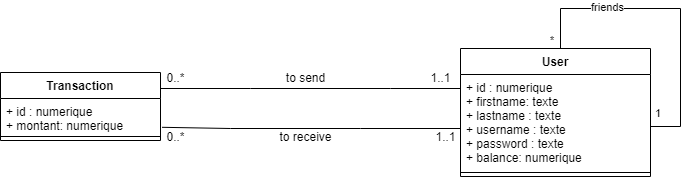

The diagram above was exported from draw.io. Its source (the exported page's mxGraphModel, read from the mxfile embedded in the PNG):
<mxGraphModel dx="1038" dy="649" grid="1" gridSize="10" guides="1" tooltips="1" connect="1" arrows="1" fold="1" page="1" pageScale="1" pageWidth="827" pageHeight="1169" math="0" shadow="0">
  <root>
    <mxCell id="0" />
    <mxCell id="1" parent="0" />
    <mxCell id="t6-_cEzlE3khbUU6EMPu-1" value="User" style="swimlane;fontStyle=1;align=center;verticalAlign=top;childLayout=stackLayout;horizontal=1;startSize=26;horizontalStack=0;resizeParent=1;resizeParentMax=0;resizeLast=0;collapsible=1;marginBottom=0;" parent="1" vertex="1">
      <mxGeometry x="590" y="130" width="190" height="128" as="geometry" />
    </mxCell>
    <mxCell id="t6-_cEzlE3khbUU6EMPu-2" value="+ id : numerique&#10;+ firstname: texte&#10;+ lastname : texte&#10;+ username : texte&#10;+ password : texte&#10;+ balance: numerique" style="text;strokeColor=none;fillColor=none;align=left;verticalAlign=top;spacingLeft=4;spacingRight=4;overflow=hidden;rotatable=0;points=[[0,0.5],[1,0.5]];portConstraint=eastwest;" parent="t6-_cEzlE3khbUU6EMPu-1" vertex="1">
      <mxGeometry y="26" width="190" height="94" as="geometry" />
    </mxCell>
    <mxCell id="t6-_cEzlE3khbUU6EMPu-3" value="" style="line;strokeWidth=1;fillColor=none;align=left;verticalAlign=middle;spacingTop=-1;spacingLeft=3;spacingRight=3;rotatable=0;labelPosition=right;points=[];portConstraint=eastwest;" parent="t6-_cEzlE3khbUU6EMPu-1" vertex="1">
      <mxGeometry y="120" width="190" height="8" as="geometry" />
    </mxCell>
    <mxCell id="L4FkOzxeQyvpfyypWAEs-5" value="" style="endArrow=none;html=1;edgeStyle=orthogonalEdgeStyle;rounded=0;exitX=1;exitY=0.5;exitDx=0;exitDy=0;entryX=0.5;entryY=0;entryDx=0;entryDy=0;" parent="t6-_cEzlE3khbUU6EMPu-1" source="t6-_cEzlE3khbUU6EMPu-2" target="t6-_cEzlE3khbUU6EMPu-1" edge="1">
      <mxGeometry relative="1" as="geometry">
        <mxPoint x="-260" y="200" as="sourcePoint" />
        <mxPoint x="-100" y="200" as="targetPoint" />
        <Array as="points">
          <mxPoint x="220" y="78" />
          <mxPoint x="220" y="-40" />
          <mxPoint x="100" y="-40" />
          <mxPoint x="100" />
        </Array>
      </mxGeometry>
    </mxCell>
    <mxCell id="L4FkOzxeQyvpfyypWAEs-6" value="1" style="edgeLabel;resizable=0;html=1;align=left;verticalAlign=bottom;" parent="L4FkOzxeQyvpfyypWAEs-5" connectable="0" vertex="1">
      <mxGeometry x="-1" relative="1" as="geometry">
        <mxPoint x="3" as="offset" />
      </mxGeometry>
    </mxCell>
    <mxCell id="L4FkOzxeQyvpfyypWAEs-7" value="*" style="edgeLabel;resizable=0;html=1;align=right;verticalAlign=bottom;" parent="L4FkOzxeQyvpfyypWAEs-5" connectable="0" vertex="1">
      <mxGeometry x="1" relative="1" as="geometry">
        <mxPoint x="-1" as="offset" />
      </mxGeometry>
    </mxCell>
    <mxCell id="L4FkOzxeQyvpfyypWAEs-8" value="friends" style="edgeLabel;html=1;align=center;verticalAlign=middle;resizable=0;points=[];" parent="L4FkOzxeQyvpfyypWAEs-5" vertex="1" connectable="0">
      <mxGeometry x="0.4262" y="-2" relative="1" as="geometry">
        <mxPoint as="offset" />
      </mxGeometry>
    </mxCell>
    <mxCell id="t6-_cEzlE3khbUU6EMPu-9" value="Transaction" style="swimlane;fontStyle=1;align=center;verticalAlign=top;childLayout=stackLayout;horizontal=1;startSize=26;horizontalStack=0;resizeParent=1;resizeParentMax=0;resizeLast=0;collapsible=1;marginBottom=0;" parent="1" vertex="1">
      <mxGeometry x="130" y="154" width="160" height="68" as="geometry" />
    </mxCell>
    <mxCell id="t6-_cEzlE3khbUU6EMPu-10" value="+ id : numerique&#10;+ montant: numerique" style="text;strokeColor=none;fillColor=none;align=left;verticalAlign=top;spacingLeft=4;spacingRight=4;overflow=hidden;rotatable=0;points=[[0,0.5],[1,0.5]];portConstraint=eastwest;" parent="t6-_cEzlE3khbUU6EMPu-9" vertex="1">
      <mxGeometry y="26" width="160" height="34" as="geometry" />
    </mxCell>
    <mxCell id="t6-_cEzlE3khbUU6EMPu-11" value="" style="line;strokeWidth=1;fillColor=none;align=left;verticalAlign=middle;spacingTop=-1;spacingLeft=3;spacingRight=3;rotatable=0;labelPosition=right;points=[];portConstraint=eastwest;" parent="t6-_cEzlE3khbUU6EMPu-9" vertex="1">
      <mxGeometry y="60" width="160" height="8" as="geometry" />
    </mxCell>
    <mxCell id="DloOlOptpRllLWY3P8rQ-53" value="1..1" style="text;html=1;align=center;verticalAlign=middle;resizable=0;points=[];autosize=1;strokeColor=none;fillColor=none;" parent="1" vertex="1">
      <mxGeometry x="550" y="150" width="40" height="20" as="geometry" />
    </mxCell>
    <mxCell id="DloOlOptpRllLWY3P8rQ-56" value="" style="endArrow=none;html=1;rounded=0;" parent="1" edge="1">
      <mxGeometry width="50" height="50" relative="1" as="geometry">
        <mxPoint x="290" y="170" as="sourcePoint" />
        <mxPoint x="590" y="170" as="targetPoint" />
        <Array as="points">
          <mxPoint x="380" y="170" />
          <mxPoint x="520" y="170" />
        </Array>
      </mxGeometry>
    </mxCell>
    <mxCell id="DloOlOptpRllLWY3P8rQ-57" value="" style="endArrow=none;html=1;rounded=0;exitX=0.053;exitY=-0.01;exitDx=0;exitDy=0;exitPerimeter=0;" parent="1" source="DloOlOptpRllLWY3P8rQ-64" edge="1">
      <mxGeometry width="50" height="50" relative="1" as="geometry">
        <mxPoint x="250" y="189" as="sourcePoint" />
        <mxPoint x="590" y="210" as="targetPoint" />
        <Array as="points">
          <mxPoint x="360" y="210" />
          <mxPoint x="490" y="210" />
        </Array>
      </mxGeometry>
    </mxCell>
    <mxCell id="DloOlOptpRllLWY3P8rQ-58" value="1..1" style="text;html=1;align=center;verticalAlign=middle;resizable=0;points=[];autosize=1;strokeColor=none;fillColor=none;" parent="1" vertex="1">
      <mxGeometry x="555" y="209" width="40" height="20" as="geometry" />
    </mxCell>
    <mxCell id="DloOlOptpRllLWY3P8rQ-60" value="0..*" style="text;html=1;align=center;verticalAlign=middle;resizable=0;points=[];autosize=1;strokeColor=none;fillColor=none;" parent="1" vertex="1">
      <mxGeometry x="290" y="150" width="30" height="20" as="geometry" />
    </mxCell>
    <mxCell id="DloOlOptpRllLWY3P8rQ-61" value="to send" style="text;html=1;align=center;verticalAlign=middle;resizable=0;points=[];autosize=1;strokeColor=none;fillColor=none;" parent="1" vertex="1">
      <mxGeometry x="410" y="150" width="50" height="20" as="geometry" />
    </mxCell>
    <mxCell id="DloOlOptpRllLWY3P8rQ-62" value="to receive" style="text;html=1;align=center;verticalAlign=middle;resizable=0;points=[];autosize=1;strokeColor=none;fillColor=none;" parent="1" vertex="1">
      <mxGeometry x="400" y="209" width="70" height="20" as="geometry" />
    </mxCell>
    <mxCell id="DloOlOptpRllLWY3P8rQ-64" value="0..*" style="text;html=1;align=center;verticalAlign=middle;resizable=0;points=[];autosize=1;strokeColor=none;fillColor=none;" parent="1" vertex="1">
      <mxGeometry x="290" y="209" width="30" height="20" as="geometry" />
    </mxCell>
  </root>
</mxGraphModel>